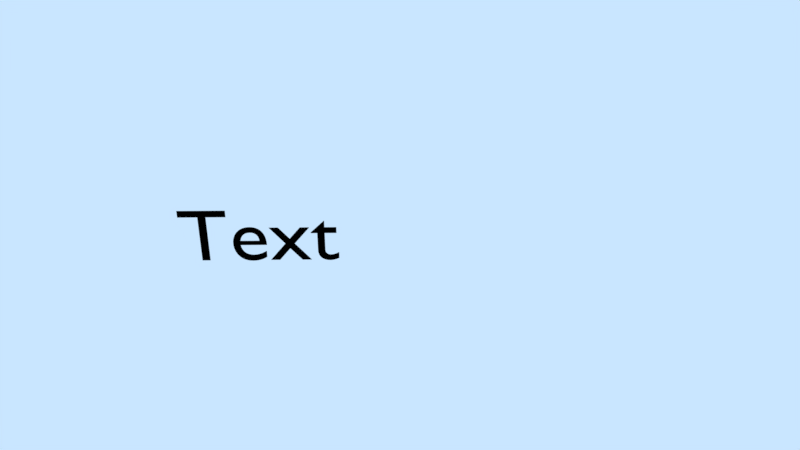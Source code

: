 # Source: resolucao061b.blend  (saved by Blender 2.79.7; exported with 4.5.12 LTS)
import bpy
from mathutils import Matrix  # noqa: F401  (used for matrix-valued properties, if any)

bpy.ops.wm.read_factory_settings(use_empty=True)
scene = bpy.context.scene
scene.name = 'Scene'

# ---- collections
col_collection_1 = bpy.data.collections.new('Collection 1'); scene.collection.children.link(col_collection_1)

# ---- materials (node trees are filled in below, after node groups)
mat_material = bpy.data.materials.new('Material')
mat_material.alpha_threshold = 0.0
mat_material.use_transparent_shadow = False
mat_material.diffuse_color = (0.0, 0.0, 0.0, 1.0)
mat_material.roughness = 0.5

# ---- material node trees

# ---- world
world_world = bpy.data.worlds.new('World'); scene.world = world_world
world_world.color = (0.5853, 0.7879, 1.0)
world_world.use_sun_shadow = False
world_world.sun_shadow_jitter_overblur = 0.0

# ---- cameras
cam_camera = bpy.data.cameras.new('Camera')
cam_camera.clip_end = 100.0
cam_camera.lens = 35.0
cam_camera.sensor_width = 32.0
cam_camera.sensor_height = 18.0
cam_camera.ortho_scale = 7.314
cam_camera.dof.focus_distance = 0.0
cam_camera.dof.aperture_fstop = 128.0

# ---- lights
light_lamp_002 = bpy.data.lights.new('Lamp.002', 'SUN')
light_lamp_002.color = (1.0, 0.2858, 0.003573)
light_lamp_002.transmission_factor = 0.0
light_lamp_002.cutoff_distance = 30.0
light_lamp_002.angle = 0.1993
light_lamp_002.energy = 0.4
light_lamp_002.shadow_buffer_clip_start = 1.001
light_lamp_002.shadow_soft_size = 0.1
light_lamp_002.shadow_cascade_max_distance = 1000.0
light_lamp_001 = bpy.data.lights.new('Lamp.001', 'SUN')
light_lamp_001.color = (0.002057, 0.3427, 1.0)
light_lamp_001.transmission_factor = 0.0
light_lamp_001.cutoff_distance = 30.0
light_lamp_001.angle = 0.1993
light_lamp_001.energy = 0.4
light_lamp_001.shadow_buffer_clip_start = 1.001
light_lamp_001.shadow_soft_size = 0.1
light_lamp_001.shadow_cascade_max_distance = 1000.0
light_sun = bpy.data.lights.new('Sun', 'SUN')
light_sun.transmission_factor = 0.0
light_sun.cutoff_distance = 42.0
light_sun.angle = 0.1993
light_sun.energy = 1.0
light_sun.shadow_buffer_clip_start = 1.001
light_sun.shadow_soft_size = 0.1
light_sun.shadow_cascade_max_distance = 1000.0

# ---- curves / text
txt_txt_tempo = bpy.data.curves.new('txt_tempo', 'FONT')
txt_txt_tempo.dimensions = '2D'
txt_txt_tempo.body = 'Text'
txt_txt_tempo.materials.append(mat_material)
txt_txt_tempo.use_path_clamp = True
txt_txt_tempo.bevel_resolution = 0

# ---- objects
ob_txt_tempo = bpy.data.objects.new('txt_tempo', txt_txt_tempo)
ob_empty = bpy.data.objects.new('Empty', None)
ob_lamp_002 = bpy.data.objects.new('Lamp.002', light_lamp_002)
ob_lamp_001 = bpy.data.objects.new('Lamp.001', light_lamp_001)
ob_lamp = bpy.data.objects.new('Lamp', light_sun)
ob_camera = bpy.data.objects.new('Camera', cam_camera)

# ---- transforms, parenting, visibility, modifiers, constraints
ob_txt_tempo.location = (-3.409, 1.098, 1.884)
ob_txt_tempo.rotation_euler = (1.571, -0.0, 0.0)
ob_txt_tempo.scale = (1.432, 1.432, 1.432)
ob_txt_tempo.color = (0.0, 0.0, 0.0, 1.0)
ob_txt_tempo.lineart.crease_threshold = 0.0
ob_empty.location = (0.0, 0.0, 3.212)
ob_empty.rotation_euler = (0.6155, -0.5236, 0.6155)
ob_empty.scale = (3.511, 3.511, 3.511)
ob_empty.empty_display_type = 'SPHERE'
ob_empty.show_in_front = True
ob_empty.lineart.crease_threshold = 0.0
ob_lamp_002.location = (7.781, 4.307, 6.73)
ob_lamp_002.rotation_euler = (3.142, -0.0, 0.0)
ob_lamp_002.lock_rotations_4d = False
ob_lamp_002.empty_display_type = 'ARROWS'
ob_lamp_002.color = (0.0, 0.0, 0.0, 0.0)
ob_lamp_002.lineart.crease_threshold = 0.0
ob_lamp_001.location = (7.781, 4.307, 6.73)
ob_lamp_001.lock_rotations_4d = False
ob_lamp_001.empty_display_type = 'ARROWS'
ob_lamp_001.color = (0.0, 0.0, 0.0, 0.0)
ob_lamp_001.lineart.crease_threshold = 0.0
ob_lamp.location = (10.31, 3.409, 14.65)
ob_lamp.rotation_euler = (0.6503, 0.05522, 1.866)
ob_lamp.lock_rotations_4d = False
ob_lamp.empty_display_type = 'ARROWS'
ob_lamp.color = (0.0, 0.0, 0.0, 0.0)
ob_lamp.lineart.crease_threshold = 0.0
ob_camera.location = (0.1841, -11.98, 9.803)
ob_camera.rotation_euler = (1.065, -3.976e-08, -0.0157)
ob_camera.lock_rotations_4d = False
ob_camera.empty_display_type = 'ARROWS'
ob_camera.color = (0.0, 0.0, 0.0, 0.0)
ob_camera.display_type = 'WIRE'
ob_camera.lineart.crease_threshold = 0.0

# ---- collection membership
col_collection_1.objects.link(ob_txt_tempo)
col_collection_1.objects.link(ob_empty)
col_collection_1.objects.link(ob_lamp_002)
col_collection_1.objects.link(ob_lamp_001)
col_collection_1.objects.link(ob_lamp)
col_collection_1.objects.link(ob_camera)

# ---- scene / render settings (as saved in the file)
scene.camera = ob_camera
scene.frame_start = 1; scene.frame_end = 250; scene.frame_set(1)
scene.render.engine = 'BLENDER_EEVEE_NEXT'
scene.render.resolution_percentage = 50
scene.render.dither_intensity = 0.0
scene.cycles.use_denoising = False
scene.cycles.samples = 128
scene.cycles.sampling_pattern = 'TABULATED_SOBOL'
scene.cycles.use_adaptive_sampling = False
scene.cycles.use_light_tree = False
scene.view_settings.view_transform = 'Standard'
bpy.context.view_layer.update()
